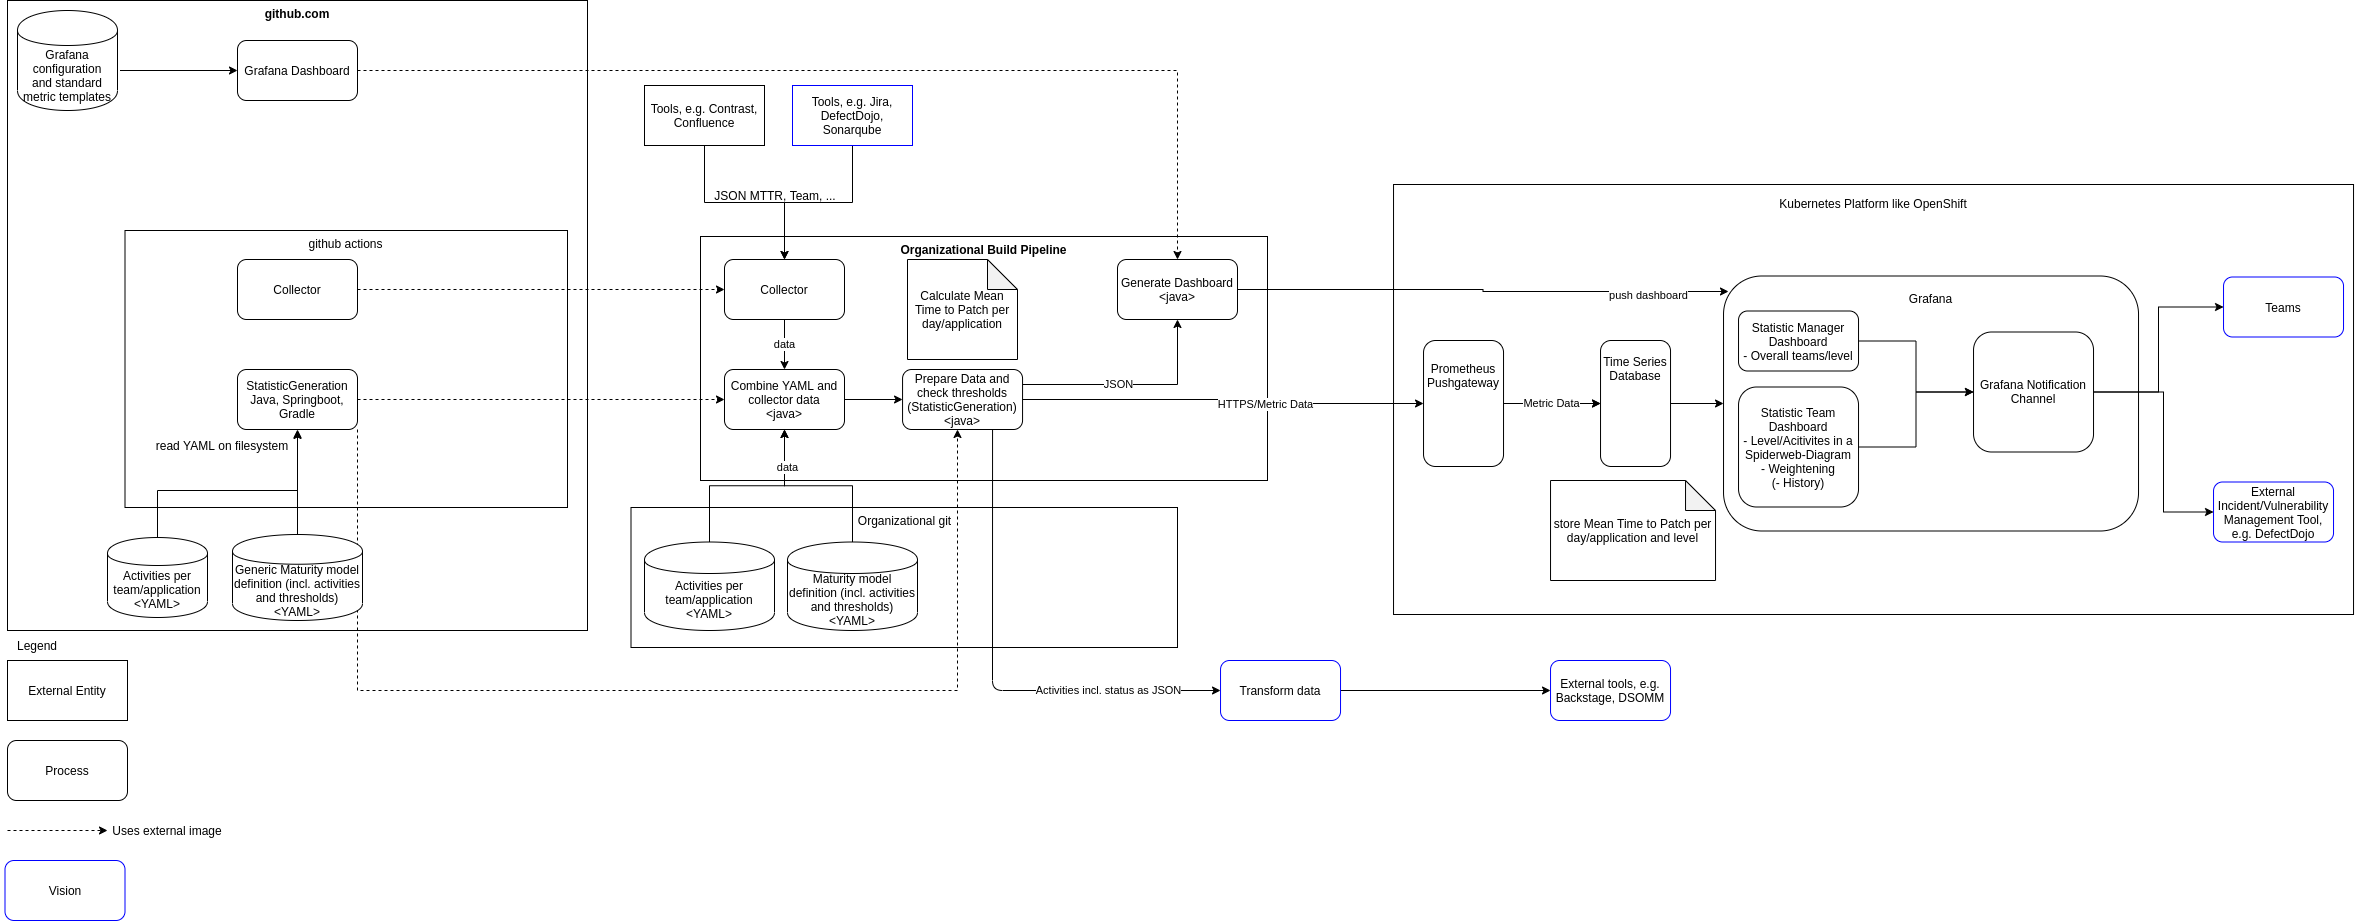

The diagram above was exported from draw.io. Its source (the exported page's mxGraphModel, read from the mxfile embedded in the PNG):
<mxGraphModel dx="2918" dy="1003" grid="1" gridSize="10" guides="1" tooltips="1" connect="1" arrows="1" fold="1" page="0" pageScale="1" pageWidth="827" pageHeight="1169" math="0" shadow="0">
  <root>
    <mxCell id="0" />
    <mxCell id="1" parent="0" />
    <mxCell id="5pr82Qdg69M-1AmTZz1v-2" value="Kubernetes Platform like OpenShift&lt;br&gt;&lt;br&gt;&lt;br&gt;&lt;br&gt;&lt;br&gt;&lt;br&gt;&lt;br&gt;&lt;br&gt;&lt;br&gt;&lt;br&gt;&lt;br&gt;&lt;br&gt;&lt;br&gt;&lt;br&gt;&lt;br&gt;&lt;br&gt;&lt;br&gt;&lt;br&gt;&lt;br&gt;&lt;br&gt;&lt;br&gt;&lt;br&gt;&lt;br&gt;&lt;br&gt;&lt;br&gt;&lt;br&gt;&lt;br&gt;&lt;br&gt;&lt;br&gt;" style="rounded=0;whiteSpace=wrap;html=1;" parent="1" vertex="1">
      <mxGeometry x="226.03" y="544" width="960" height="430" as="geometry" />
    </mxCell>
    <mxCell id="AfZY-xXvZnVKYlIuvYoV-14" value="github.com" style="rounded=0;whiteSpace=wrap;html=1;verticalAlign=top;fontStyle=1" parent="1" vertex="1">
      <mxGeometry x="-1160" y="360" width="580" height="630" as="geometry" />
    </mxCell>
    <mxCell id="155OVGOdu9rYdHhwEpNH-1" value="External Entity" style="rounded=0;whiteSpace=wrap;html=1;" parent="1" vertex="1">
      <mxGeometry x="-1160" y="1020" width="120" height="60" as="geometry" />
    </mxCell>
    <mxCell id="AfZY-xXvZnVKYlIuvYoV-1" value="Process" style="rounded=1;whiteSpace=wrap;html=1;" parent="1" vertex="1">
      <mxGeometry x="-1160" y="1100" width="120" height="60" as="geometry" />
    </mxCell>
    <mxCell id="AfZY-xXvZnVKYlIuvYoV-3" value="Legend" style="text;html=1;strokeColor=none;fillColor=none;align=center;verticalAlign=middle;whiteSpace=wrap;rounded=0;" parent="1" vertex="1">
      <mxGeometry x="-1160" y="990" width="60" height="30" as="geometry" />
    </mxCell>
    <mxCell id="AfZY-xXvZnVKYlIuvYoV-15" value="github actions" style="rounded=0;whiteSpace=wrap;html=1;verticalAlign=top;" parent="1" vertex="1">
      <mxGeometry x="-1042.5" y="590" width="442.5" height="277" as="geometry" />
    </mxCell>
    <mxCell id="AfZY-xXvZnVKYlIuvYoV-8" value="StatisticGeneration&lt;br&gt;Java, Springboot, Gradle" style="rounded=1;whiteSpace=wrap;html=1;" parent="1" vertex="1">
      <mxGeometry x="-930" y="729" width="120" height="60" as="geometry" />
    </mxCell>
    <mxCell id="AfZY-xXvZnVKYlIuvYoV-11" value="" style="endArrow=classic;html=1;rounded=0;entryX=1;entryY=0;entryDx=0;entryDy=0;exitX=0.5;exitY=0;exitDx=0;exitDy=0;" parent="1" source="a16qaEgqYjjVp_miBMFQ-14" target="AfZY-xXvZnVKYlIuvYoV-12" edge="1">
      <mxGeometry width="50" height="50" relative="1" as="geometry">
        <mxPoint x="-1070" y="759" as="sourcePoint" />
        <mxPoint x="-910.0000000000002" y="730" as="targetPoint" />
        <Array as="points">
          <mxPoint x="-1010" y="850" />
          <mxPoint x="-870" y="850" />
        </Array>
      </mxGeometry>
    </mxCell>
    <mxCell id="AfZY-xXvZnVKYlIuvYoV-12" value="read YAML on filesystem" style="text;html=1;strokeColor=none;fillColor=none;align=center;verticalAlign=middle;whiteSpace=wrap;rounded=0;" parent="1" vertex="1">
      <mxGeometry x="-1020" y="790" width="150" height="30" as="geometry" />
    </mxCell>
    <mxCell id="AfZY-xXvZnVKYlIuvYoV-21" style="edgeStyle=orthogonalEdgeStyle;rounded=0;orthogonalLoop=1;jettySize=auto;html=1;entryX=0.5;entryY=1;entryDx=0;entryDy=0;exitX=0.5;exitY=0;exitDx=0;exitDy=0;" parent="1" source="a16qaEgqYjjVp_miBMFQ-13" target="AfZY-xXvZnVKYlIuvYoV-8" edge="1">
      <mxGeometry relative="1" as="geometry">
        <mxPoint x="-870" y="890" as="sourcePoint" />
      </mxGeometry>
    </mxCell>
    <mxCell id="5pr82Qdg69M-1AmTZz1v-1" value="External Incident/Vulnerability Management Tool, e.g. DefectDojo" style="rounded=1;whiteSpace=wrap;html=1;strokeColor=#0000FF;" parent="1" vertex="1">
      <mxGeometry x="1046.03" y="841.5" width="120" height="60" as="geometry" />
    </mxCell>
    <mxCell id="5pr82Qdg69M-1AmTZz1v-3" value="Grafana&lt;br&gt;&lt;br&gt;&lt;br&gt;&lt;br&gt;&lt;br&gt;&lt;br&gt;&lt;br&gt;&lt;br&gt;&lt;br&gt;&lt;br&gt;&lt;br&gt;&lt;br&gt;&lt;br&gt;&lt;br&gt;&lt;br&gt;&lt;br&gt;" style="rounded=1;whiteSpace=wrap;html=1;" parent="1" vertex="1">
      <mxGeometry x="556.03" y="635.5" width="415" height="255" as="geometry" />
    </mxCell>
    <mxCell id="5pr82Qdg69M-1AmTZz1v-28" style="edgeStyle=orthogonalEdgeStyle;rounded=0;orthogonalLoop=1;jettySize=auto;html=1;" parent="1" source="5pr82Qdg69M-1AmTZz1v-4" target="5pr82Qdg69M-1AmTZz1v-6" edge="1">
      <mxGeometry relative="1" as="geometry" />
    </mxCell>
    <mxCell id="5pr82Qdg69M-1AmTZz1v-4" value="Statistic Team Dashboard&lt;br&gt;- Level/Acitivites in a Spiderweb-Diagram&lt;br&gt;- Weightening&lt;br&gt;(- History)" style="rounded=1;whiteSpace=wrap;html=1;" parent="1" vertex="1">
      <mxGeometry x="571.03" y="746.5" width="120" height="120" as="geometry" />
    </mxCell>
    <mxCell id="5pr82Qdg69M-1AmTZz1v-29" style="edgeStyle=orthogonalEdgeStyle;rounded=0;orthogonalLoop=1;jettySize=auto;html=1;entryX=0;entryY=0.5;entryDx=0;entryDy=0;" parent="1" source="5pr82Qdg69M-1AmTZz1v-5" target="5pr82Qdg69M-1AmTZz1v-6" edge="1">
      <mxGeometry relative="1" as="geometry" />
    </mxCell>
    <mxCell id="5pr82Qdg69M-1AmTZz1v-5" value="Statistic Manager Dashboard&lt;br&gt;- Overall teams/level" style="rounded=1;whiteSpace=wrap;html=1;" parent="1" vertex="1">
      <mxGeometry x="571.03" y="670.5" width="120" height="60" as="geometry" />
    </mxCell>
    <mxCell id="5pr82Qdg69M-1AmTZz1v-30" style="edgeStyle=orthogonalEdgeStyle;rounded=0;orthogonalLoop=1;jettySize=auto;html=1;entryX=0;entryY=0.5;entryDx=0;entryDy=0;" parent="1" source="5pr82Qdg69M-1AmTZz1v-6" target="5pr82Qdg69M-1AmTZz1v-1" edge="1">
      <mxGeometry relative="1" as="geometry">
        <Array as="points">
          <mxPoint x="996.03" y="751.5" />
          <mxPoint x="996.03" y="871.5" />
        </Array>
      </mxGeometry>
    </mxCell>
    <mxCell id="5pr82Qdg69M-1AmTZz1v-32" style="edgeStyle=orthogonalEdgeStyle;rounded=0;orthogonalLoop=1;jettySize=auto;html=1;" parent="1" source="5pr82Qdg69M-1AmTZz1v-6" target="5pr82Qdg69M-1AmTZz1v-31" edge="1">
      <mxGeometry relative="1" as="geometry" />
    </mxCell>
    <mxCell id="5pr82Qdg69M-1AmTZz1v-6" value="Grafana Notification Channel" style="rounded=1;whiteSpace=wrap;html=1;" parent="1" vertex="1">
      <mxGeometry x="806.03" y="691.5" width="120" height="120" as="geometry" />
    </mxCell>
    <mxCell id="5pr82Qdg69M-1AmTZz1v-7" value="Organizational git" style="rounded=0;whiteSpace=wrap;html=1;verticalAlign=top;" parent="1" vertex="1">
      <mxGeometry x="-536.5" y="867" width="546.5" height="140" as="geometry" />
    </mxCell>
    <mxCell id="5pr82Qdg69M-1AmTZz1v-8" value="&lt;b&gt;Organizational Build Pipeline&lt;/b&gt;" style="rounded=0;whiteSpace=wrap;html=1;verticalAlign=top;" parent="1" vertex="1">
      <mxGeometry x="-467" y="596" width="567" height="244" as="geometry" />
    </mxCell>
    <mxCell id="x32Bp9iDd03Wqqo2g95h-5" style="edgeStyle=orthogonalEdgeStyle;rounded=0;orthogonalLoop=1;jettySize=auto;html=1;entryX=0.5;entryY=0;entryDx=0;entryDy=0;" edge="1" parent="1" source="5pr82Qdg69M-1AmTZz1v-9" target="5pr82Qdg69M-1AmTZz1v-14">
      <mxGeometry relative="1" as="geometry" />
    </mxCell>
    <mxCell id="5pr82Qdg69M-1AmTZz1v-9" value="Tools, e.g. Contrast, Confluence" style="rounded=0;whiteSpace=wrap;html=1;" parent="1" vertex="1">
      <mxGeometry x="-523" y="445" width="120" height="60" as="geometry" />
    </mxCell>
    <mxCell id="5pr82Qdg69M-1AmTZz1v-12" value="JSON MTTR, Team, ..." style="text;html=1;strokeColor=none;fillColor=none;align=center;verticalAlign=middle;whiteSpace=wrap;rounded=0;" parent="1" vertex="1">
      <mxGeometry x="-467" y="540" width="150" height="30" as="geometry" />
    </mxCell>
    <mxCell id="5pr82Qdg69M-1AmTZz1v-13" value="data" style="edgeStyle=orthogonalEdgeStyle;rounded=0;orthogonalLoop=1;jettySize=auto;html=1;" parent="1" source="5pr82Qdg69M-1AmTZz1v-14" target="5pr82Qdg69M-1AmTZz1v-20" edge="1">
      <mxGeometry relative="1" as="geometry" />
    </mxCell>
    <mxCell id="5pr82Qdg69M-1AmTZz1v-14" value="Collector" style="rounded=1;whiteSpace=wrap;html=1;" parent="1" vertex="1">
      <mxGeometry x="-443" y="619" width="120" height="60" as="geometry" />
    </mxCell>
    <mxCell id="5pr82Qdg69M-1AmTZz1v-15" style="edgeStyle=orthogonalEdgeStyle;rounded=0;orthogonalLoop=1;jettySize=auto;html=1;exitX=1;exitY=0.5;exitDx=0;exitDy=0;" parent="1" source="_TBIbdn8DSbiWjGU6Okn-4" target="5pr82Qdg69M-1AmTZz1v-18" edge="1">
      <mxGeometry relative="1" as="geometry">
        <mxPoint x="203.03" y="734" as="sourcePoint" />
      </mxGeometry>
    </mxCell>
    <mxCell id="_TBIbdn8DSbiWjGU6Okn-7" value="HTTPS/Metric Data" style="edgeLabel;html=1;align=center;verticalAlign=middle;resizable=0;points=[];" parent="5pr82Qdg69M-1AmTZz1v-15" vertex="1" connectable="0">
      <mxGeometry x="0.3648" y="-1" relative="1" as="geometry">
        <mxPoint x="-30.03" as="offset" />
      </mxGeometry>
    </mxCell>
    <mxCell id="5pr82Qdg69M-1AmTZz1v-16" value="data" style="edgeStyle=orthogonalEdgeStyle;rounded=0;orthogonalLoop=1;jettySize=auto;html=1;" parent="1" source="a16qaEgqYjjVp_miBMFQ-11" target="5pr82Qdg69M-1AmTZz1v-20" edge="1">
      <mxGeometry x="0.5894" y="-3" relative="1" as="geometry">
        <mxPoint x="-387" y="790" as="targetPoint" />
        <mxPoint as="offset" />
        <mxPoint x="-383" y="890" as="sourcePoint" />
      </mxGeometry>
    </mxCell>
    <mxCell id="5pr82Qdg69M-1AmTZz1v-22" style="edgeStyle=orthogonalEdgeStyle;rounded=0;orthogonalLoop=1;jettySize=auto;html=1;" parent="1" source="5pr82Qdg69M-1AmTZz1v-18" target="5pr82Qdg69M-1AmTZz1v-26" edge="1">
      <mxGeometry relative="1" as="geometry" />
    </mxCell>
    <mxCell id="_TBIbdn8DSbiWjGU6Okn-8" value="Metric Data" style="edgeStyle=orthogonalEdgeStyle;rounded=0;orthogonalLoop=1;jettySize=auto;html=1;dashed=1;dashPattern=1 1;" parent="1" source="5pr82Qdg69M-1AmTZz1v-18" target="5pr82Qdg69M-1AmTZz1v-26" edge="1">
      <mxGeometry relative="1" as="geometry" />
    </mxCell>
    <mxCell id="5pr82Qdg69M-1AmTZz1v-18" value="Prometheus Pushgateway&lt;br&gt;&lt;br&gt;&lt;br&gt;&lt;br&gt;&lt;br&gt;" style="rounded=1;whiteSpace=wrap;html=1;" parent="1" vertex="1">
      <mxGeometry x="256.03" y="700" width="80" height="126" as="geometry" />
    </mxCell>
    <mxCell id="5pr82Qdg69M-1AmTZz1v-20" value="Combine YAML and collector data&lt;br&gt;&amp;lt;java&amp;gt;" style="rounded=1;whiteSpace=wrap;html=1;" parent="1" vertex="1">
      <mxGeometry x="-443" y="729" width="120" height="60" as="geometry" />
    </mxCell>
    <mxCell id="5pr82Qdg69M-1AmTZz1v-27" style="edgeStyle=orthogonalEdgeStyle;rounded=0;orthogonalLoop=1;jettySize=auto;html=1;" parent="1" source="5pr82Qdg69M-1AmTZz1v-26" target="5pr82Qdg69M-1AmTZz1v-3" edge="1">
      <mxGeometry relative="1" as="geometry">
        <mxPoint x="466.03" y="763.0344827586207" as="targetPoint" />
      </mxGeometry>
    </mxCell>
    <mxCell id="5pr82Qdg69M-1AmTZz1v-26" value="Time Series Database&lt;br&gt;&lt;br&gt;&lt;br&gt;&lt;br&gt;&lt;br&gt;&lt;br&gt;" style="rounded=1;whiteSpace=wrap;html=1;" parent="1" vertex="1">
      <mxGeometry x="433.03" y="700" width="70" height="126" as="geometry" />
    </mxCell>
    <mxCell id="5pr82Qdg69M-1AmTZz1v-31" value="Teams" style="rounded=1;whiteSpace=wrap;html=1;strokeColor=#0000FF;" parent="1" vertex="1">
      <mxGeometry x="1056.03" y="636.5" width="120" height="60" as="geometry" />
    </mxCell>
    <mxCell id="_TBIbdn8DSbiWjGU6Okn-3" style="edgeStyle=orthogonalEdgeStyle;rounded=0;orthogonalLoop=1;jettySize=auto;html=1;dashed=1;" parent="1" source="5pr82Qdg69M-1AmTZz1v-33" target="5pr82Qdg69M-1AmTZz1v-14" edge="1">
      <mxGeometry relative="1" as="geometry" />
    </mxCell>
    <mxCell id="5pr82Qdg69M-1AmTZz1v-33" value="Collector" style="rounded=1;whiteSpace=wrap;html=1;" parent="1" vertex="1">
      <mxGeometry x="-930" y="619" width="120" height="60" as="geometry" />
    </mxCell>
    <mxCell id="wX4mP5MtUcFPUkPND5hp-2" value="JSON" style="edgeStyle=orthogonalEdgeStyle;rounded=0;orthogonalLoop=1;jettySize=auto;html=1;exitX=1;exitY=0.25;exitDx=0;exitDy=0;" parent="1" source="_TBIbdn8DSbiWjGU6Okn-4" target="wX4mP5MtUcFPUkPND5hp-1" edge="1">
      <mxGeometry x="0.011" y="15" relative="1" as="geometry">
        <mxPoint x="-15" y="15" as="offset" />
      </mxGeometry>
    </mxCell>
    <mxCell id="_TBIbdn8DSbiWjGU6Okn-4" value="Prepare Data and check thresholds&lt;br&gt;(StatisticGeneration)&lt;br&gt;&amp;lt;java&amp;gt;" style="rounded=1;whiteSpace=wrap;html=1;" parent="1" vertex="1">
      <mxGeometry x="-264.94" y="729" width="120" height="60" as="geometry" />
    </mxCell>
    <mxCell id="_TBIbdn8DSbiWjGU6Okn-5" style="edgeStyle=orthogonalEdgeStyle;rounded=0;orthogonalLoop=1;jettySize=auto;html=1;exitX=1;exitY=0.5;exitDx=0;exitDy=0;" parent="1" source="5pr82Qdg69M-1AmTZz1v-20" target="_TBIbdn8DSbiWjGU6Okn-4" edge="1">
      <mxGeometry relative="1" as="geometry">
        <mxPoint x="-323" y="759" as="sourcePoint" />
        <mxPoint x="-17" y="759" as="targetPoint" />
      </mxGeometry>
    </mxCell>
    <mxCell id="_TBIbdn8DSbiWjGU6Okn-6" style="edgeStyle=orthogonalEdgeStyle;rounded=0;orthogonalLoop=1;jettySize=auto;html=1;dashed=1;exitX=1;exitY=1;exitDx=0;exitDy=0;" parent="1" source="AfZY-xXvZnVKYlIuvYoV-8" target="_TBIbdn8DSbiWjGU6Okn-4" edge="1">
      <mxGeometry relative="1" as="geometry">
        <Array as="points">
          <mxPoint x="-810" y="1050" />
          <mxPoint x="-210" y="1050" />
        </Array>
      </mxGeometry>
    </mxCell>
    <mxCell id="AfZY-xXvZnVKYlIuvYoV-29" style="edgeStyle=orthogonalEdgeStyle;rounded=0;orthogonalLoop=1;jettySize=auto;html=1;dashed=1;" parent="1" source="AfZY-xXvZnVKYlIuvYoV-8" target="5pr82Qdg69M-1AmTZz1v-20" edge="1">
      <mxGeometry relative="1" as="geometry">
        <mxPoint x="-734" y="720" as="targetPoint" />
      </mxGeometry>
    </mxCell>
    <mxCell id="bZg7bIL_AnefMVMmIs5y-1" value="External tools, e.g. Backstage, DSOMM" style="rounded=1;whiteSpace=wrap;html=1;strokeColor=#0000FF;" parent="1" vertex="1">
      <mxGeometry x="383.03" y="1020" width="120" height="60" as="geometry" />
    </mxCell>
    <mxCell id="bZg7bIL_AnefMVMmIs5y-4" value="Calculate Mean Time to Patch per day/application" style="shape=note;whiteSpace=wrap;html=1;backgroundOutline=1;darkOpacity=0.05;" parent="1" vertex="1">
      <mxGeometry x="-260" y="619" width="110" height="100" as="geometry" />
    </mxCell>
    <mxCell id="bZg7bIL_AnefMVMmIs5y-5" value="store Mean Time to Patch per day/application and level" style="shape=note;whiteSpace=wrap;html=1;backgroundOutline=1;darkOpacity=0.05;" parent="1" vertex="1">
      <mxGeometry x="383.03" y="840" width="165" height="100" as="geometry" />
    </mxCell>
    <mxCell id="a16qaEgqYjjVp_miBMFQ-2" style="edgeStyle=orthogonalEdgeStyle;rounded=0;orthogonalLoop=1;jettySize=auto;html=1;" parent="1" source="wX4mP5MtUcFPUkPND5hp-1" edge="1">
      <mxGeometry relative="1" as="geometry">
        <mxPoint x="561" y="651" as="targetPoint" />
      </mxGeometry>
    </mxCell>
    <mxCell id="a16qaEgqYjjVp_miBMFQ-3" value="push dashboard" style="edgeLabel;html=1;align=center;verticalAlign=middle;resizable=0;points=[];" parent="a16qaEgqYjjVp_miBMFQ-2" vertex="1" connectable="0">
      <mxGeometry x="0.6729" y="-4" relative="1" as="geometry">
        <mxPoint as="offset" />
      </mxGeometry>
    </mxCell>
    <mxCell id="wX4mP5MtUcFPUkPND5hp-1" value="Generate Dashboard&lt;br&gt;&amp;lt;java&amp;gt;" style="rounded=1;whiteSpace=wrap;html=1;" parent="1" vertex="1">
      <mxGeometry x="-50" y="619" width="120" height="60" as="geometry" />
    </mxCell>
    <mxCell id="wX4mP5MtUcFPUkPND5hp-7" style="edgeStyle=orthogonalEdgeStyle;rounded=0;orthogonalLoop=1;jettySize=auto;html=1;" parent="1" source="wX4mP5MtUcFPUkPND5hp-3" target="bZg7bIL_AnefMVMmIs5y-1" edge="1">
      <mxGeometry relative="1" as="geometry" />
    </mxCell>
    <mxCell id="wX4mP5MtUcFPUkPND5hp-3" value="Transform data" style="rounded=1;whiteSpace=wrap;html=1;strokeColor=#0000FF;" parent="1" vertex="1">
      <mxGeometry x="53.03" y="1020" width="120" height="60" as="geometry" />
    </mxCell>
    <mxCell id="wX4mP5MtUcFPUkPND5hp-12" style="edgeStyle=orthogonalEdgeStyle;rounded=0;orthogonalLoop=1;jettySize=auto;html=1;exitX=1.025;exitY=0.6;exitDx=0;exitDy=0;exitPerimeter=0;" parent="1" source="a16qaEgqYjjVp_miBMFQ-15" target="wX4mP5MtUcFPUkPND5hp-10" edge="1">
      <mxGeometry relative="1" as="geometry">
        <mxPoint x="-1033.88" y="430" as="sourcePoint" />
      </mxGeometry>
    </mxCell>
    <mxCell id="wX4mP5MtUcFPUkPND5hp-11" style="edgeStyle=orthogonalEdgeStyle;rounded=0;orthogonalLoop=1;jettySize=auto;html=1;dashed=1;" parent="1" source="wX4mP5MtUcFPUkPND5hp-10" target="wX4mP5MtUcFPUkPND5hp-1" edge="1">
      <mxGeometry relative="1" as="geometry" />
    </mxCell>
    <mxCell id="wX4mP5MtUcFPUkPND5hp-10" value="Grafana Dashboard" style="rounded=1;whiteSpace=wrap;html=1;" parent="1" vertex="1">
      <mxGeometry x="-930" y="400" width="120" height="60" as="geometry" />
    </mxCell>
    <mxCell id="a16qaEgqYjjVp_miBMFQ-4" value="" style="endArrow=classic;html=1;exitX=0.75;exitY=1;exitDx=0;exitDy=0;entryX=0;entryY=0.5;entryDx=0;entryDy=0;" parent="1" source="_TBIbdn8DSbiWjGU6Okn-4" target="wX4mP5MtUcFPUkPND5hp-3" edge="1">
      <mxGeometry width="50" height="50" relative="1" as="geometry">
        <mxPoint x="210" y="940" as="sourcePoint" />
        <mxPoint x="260" y="890" as="targetPoint" />
        <Array as="points">
          <mxPoint x="-175" y="1050" />
        </Array>
      </mxGeometry>
    </mxCell>
    <mxCell id="a16qaEgqYjjVp_miBMFQ-5" value="Activities incl. status as JSON" style="edgeLabel;html=1;align=center;verticalAlign=middle;resizable=0;points=[];" parent="a16qaEgqYjjVp_miBMFQ-4" vertex="1" connectable="0">
      <mxGeometry x="0.6686" y="-5" relative="1" as="geometry">
        <mxPoint x="-32" y="-5" as="offset" />
      </mxGeometry>
    </mxCell>
    <mxCell id="a16qaEgqYjjVp_miBMFQ-6" style="edgeStyle=orthogonalEdgeStyle;rounded=0;orthogonalLoop=1;jettySize=auto;html=1;dashed=1;" parent="1" target="a16qaEgqYjjVp_miBMFQ-7" edge="1">
      <mxGeometry relative="1" as="geometry">
        <mxPoint x="-1160" y="1190" as="sourcePoint" />
        <mxPoint x="-1040" y="1190" as="targetPoint" />
      </mxGeometry>
    </mxCell>
    <mxCell id="a16qaEgqYjjVp_miBMFQ-7" value="Uses external image" style="text;html=1;strokeColor=none;fillColor=none;align=center;verticalAlign=middle;whiteSpace=wrap;rounded=0;" parent="1" vertex="1">
      <mxGeometry x="-1060" y="1180" width="120" height="20" as="geometry" />
    </mxCell>
    <mxCell id="a16qaEgqYjjVp_miBMFQ-11" value="Maturity model definition (incl. activities and thresholds)&lt;br&gt;&amp;lt;YAML&amp;gt;" style="shape=cylinder;whiteSpace=wrap;html=1;boundedLbl=1;backgroundOutline=1;" parent="1" vertex="1">
      <mxGeometry x="-380" y="901.5" width="130" height="88.5" as="geometry" />
    </mxCell>
    <mxCell id="a16qaEgqYjjVp_miBMFQ-12" value="data" style="edgeStyle=orthogonalEdgeStyle;rounded=0;orthogonalLoop=1;jettySize=auto;html=1;entryX=0.5;entryY=1;entryDx=0;entryDy=0;exitX=0.5;exitY=0;exitDx=0;exitDy=0;" parent="1" source="a16qaEgqYjjVp_miBMFQ-17" target="5pr82Qdg69M-1AmTZz1v-20" edge="1">
      <mxGeometry x="0.5894" y="-3" relative="1" as="geometry">
        <mxPoint x="-373" y="799" as="targetPoint" />
        <mxPoint as="offset" />
        <mxPoint x="-305" y="911.5" as="sourcePoint" />
      </mxGeometry>
    </mxCell>
    <mxCell id="a16qaEgqYjjVp_miBMFQ-13" value="Generic Maturity model definition (incl. activities and thresholds)&lt;br&gt;&amp;lt;YAML&amp;gt;" style="shape=cylinder;whiteSpace=wrap;html=1;boundedLbl=1;backgroundOutline=1;" parent="1" vertex="1">
      <mxGeometry x="-935" y="894" width="130" height="86" as="geometry" />
    </mxCell>
    <mxCell id="a16qaEgqYjjVp_miBMFQ-14" value="Activities per team/application&lt;br&gt;&amp;lt;YAML&amp;gt;" style="shape=cylinder;whiteSpace=wrap;html=1;boundedLbl=1;backgroundOutline=1;" parent="1" vertex="1">
      <mxGeometry x="-1060" y="897" width="100" height="80" as="geometry" />
    </mxCell>
    <mxCell id="a16qaEgqYjjVp_miBMFQ-15" value="Grafana configuration&lt;br&gt;and standard metric templates" style="shape=cylinder;whiteSpace=wrap;html=1;boundedLbl=1;backgroundOutline=1;" parent="1" vertex="1">
      <mxGeometry x="-1150" y="370" width="100" height="100" as="geometry" />
    </mxCell>
    <mxCell id="a16qaEgqYjjVp_miBMFQ-17" value="Activities per team/application&lt;br&gt;&amp;lt;YAML&amp;gt;" style="shape=cylinder;whiteSpace=wrap;html=1;boundedLbl=1;backgroundOutline=1;" parent="1" vertex="1">
      <mxGeometry x="-523" y="901.5" width="130" height="88.5" as="geometry" />
    </mxCell>
    <mxCell id="x32Bp9iDd03Wqqo2g95h-4" style="edgeStyle=orthogonalEdgeStyle;rounded=0;orthogonalLoop=1;jettySize=auto;html=1;entryX=0.5;entryY=0;entryDx=0;entryDy=0;" edge="1" parent="1" source="x32Bp9iDd03Wqqo2g95h-3" target="5pr82Qdg69M-1AmTZz1v-14">
      <mxGeometry relative="1" as="geometry" />
    </mxCell>
    <mxCell id="x32Bp9iDd03Wqqo2g95h-3" value="Tools, e.g. Jira, DefectDojo, Sonarqube" style="rounded=0;whiteSpace=wrap;html=1;strokeColor=#0000FF;" vertex="1" parent="1">
      <mxGeometry x="-375" y="445" width="120" height="60" as="geometry" />
    </mxCell>
    <mxCell id="x32Bp9iDd03Wqqo2g95h-6" value="Vision" style="rounded=1;whiteSpace=wrap;html=1;strokeColor=#0000FF;" vertex="1" parent="1">
      <mxGeometry x="-1162.5" y="1220" width="120" height="60" as="geometry" />
    </mxCell>
  </root>
</mxGraphModel>